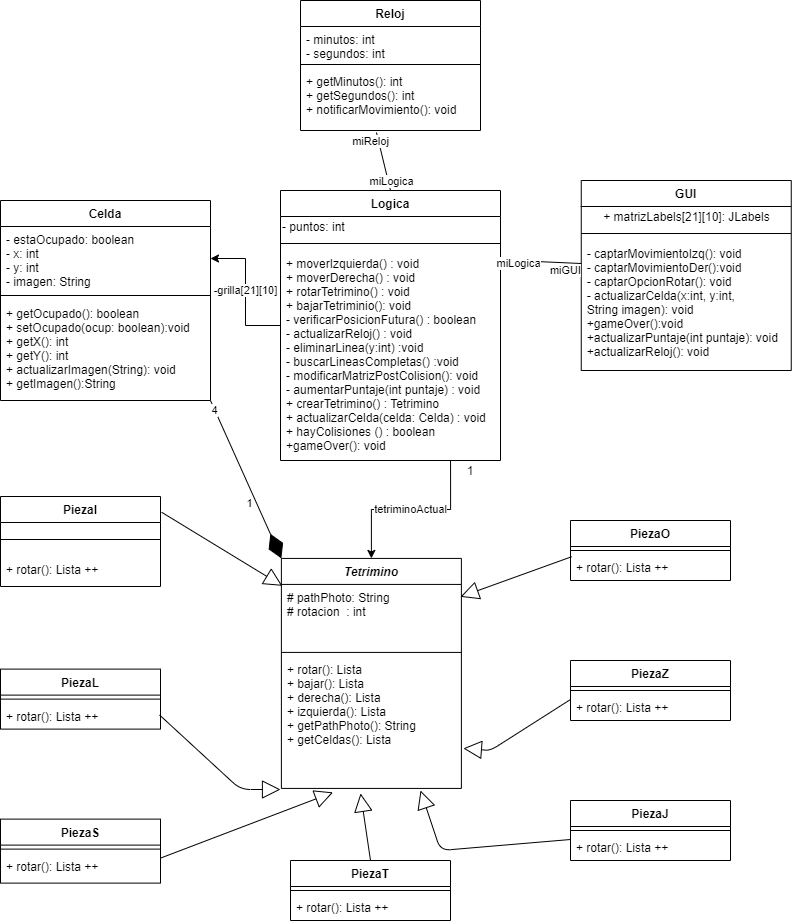

The diagram above was exported from draw.io. Its source (the exported page's mxGraphModel, read from the mxfile embedded in the PNG):
<mxGraphModel dx="868" dy="482" grid="1" gridSize="10" guides="1" tooltips="1" connect="1" arrows="1" fold="1" page="1" pageScale="1" pageWidth="827" pageHeight="1169" math="0" shadow="0">
  <root>
    <mxCell id="0" />
    <mxCell id="1" parent="0" />
    <mxCell id="7X2FwHEWCJtEIHvELmfs-44" value="tetriminoActual" style="edgeStyle=orthogonalEdgeStyle;rounded=0;orthogonalLoop=1;jettySize=auto;html=1;entryX=0.5;entryY=0;entryDx=0;entryDy=0;exitX=0.773;exitY=1;exitDx=0;exitDy=0;exitPerimeter=0;" parent="1" target="7X2FwHEWCJtEIHvELmfs-33" edge="1" source="7X2FwHEWCJtEIHvELmfs-4">
      <mxGeometry relative="1" as="geometry">
        <mxPoint x="470" y="490" as="sourcePoint" />
      </mxGeometry>
    </mxCell>
    <mxCell id="7X2FwHEWCJtEIHvELmfs-46" value="-grilla[21][10]" style="edgeStyle=orthogonalEdgeStyle;rounded=0;orthogonalLoop=1;jettySize=auto;html=1;entryX=1;entryY=0.5;entryDx=0;entryDy=0;fontColor=#000000;" parent="1" source="7X2FwHEWCJtEIHvELmfs-1" target="7X2FwHEWCJtEIHvELmfs-14" edge="1">
      <mxGeometry x="0.0222" relative="1" as="geometry">
        <mxPoint as="offset" />
      </mxGeometry>
    </mxCell>
    <mxCell id="7X2FwHEWCJtEIHvELmfs-1" value="Logica" style="swimlane;fontStyle=1;align=center;verticalAlign=top;childLayout=stackLayout;horizontal=1;startSize=26;horizontalStack=0;resizeParent=1;resizeParentMax=0;resizeLast=0;collapsible=1;marginBottom=0;" parent="1" vertex="1">
      <mxGeometry x="300" y="200" width="220" height="270" as="geometry" />
    </mxCell>
    <mxCell id="WYMzQNsLX9ItSxs3mFmp-26" value="- puntos: int" style="text;html=1;align=left;verticalAlign=middle;resizable=0;points=[];autosize=1;strokeColor=none;fillColor=none;" parent="7X2FwHEWCJtEIHvELmfs-1" vertex="1">
      <mxGeometry y="26" width="220" height="20" as="geometry" />
    </mxCell>
    <mxCell id="7X2FwHEWCJtEIHvELmfs-3" value="" style="line;strokeWidth=1;fillColor=none;align=left;verticalAlign=middle;spacingTop=-1;spacingLeft=3;spacingRight=3;rotatable=0;labelPosition=right;points=[];portConstraint=eastwest;" parent="7X2FwHEWCJtEIHvELmfs-1" vertex="1">
      <mxGeometry y="46" width="220" height="14" as="geometry" />
    </mxCell>
    <mxCell id="7X2FwHEWCJtEIHvELmfs-4" value="+ moverIzquierda() : void&#10;+ moverDerecha() : void&#10;+ rotarTetrimino() : void&#10;+ bajarTetriminio(): void&#10;- verificarPosicionFutura() : boolean&#10;- actualizarReloj() : void&#10;- eliminarLinea(y:int) :void&#10;- buscarLineasCompletas() :void&#10;- modificarMatrizPostColision(): void&#10;- aumentarPuntaje(int puntaje) : void&#10;+ crearTetrimino() : Tetrimino&#10;+ actualizarCelda(celda: Celda) : void&#10;+ hayColisiones () : boolean&#10;+gameOver(): void" style="text;strokeColor=none;fillColor=none;align=left;verticalAlign=top;spacingLeft=4;spacingRight=4;overflow=hidden;rotatable=0;points=[[0,0.5],[1,0.5]];portConstraint=eastwest;" parent="7X2FwHEWCJtEIHvELmfs-1" vertex="1">
      <mxGeometry y="60" width="220" height="210" as="geometry" />
    </mxCell>
    <mxCell id="7X2FwHEWCJtEIHvELmfs-5" value="Reloj" style="swimlane;fontStyle=1;align=center;verticalAlign=top;childLayout=stackLayout;horizontal=1;startSize=26;horizontalStack=0;resizeParent=1;resizeParentMax=0;resizeLast=0;collapsible=1;marginBottom=0;" parent="1" vertex="1">
      <mxGeometry x="320" y="10" width="180" height="130" as="geometry" />
    </mxCell>
    <mxCell id="7X2FwHEWCJtEIHvELmfs-6" value="- minutos: int&#10;- segundos: int" style="text;strokeColor=none;fillColor=none;align=left;verticalAlign=top;spacingLeft=4;spacingRight=4;overflow=hidden;rotatable=0;points=[[0,0.5],[1,0.5]];portConstraint=eastwest;" parent="7X2FwHEWCJtEIHvELmfs-5" vertex="1">
      <mxGeometry y="26" width="180" height="34" as="geometry" />
    </mxCell>
    <mxCell id="7X2FwHEWCJtEIHvELmfs-7" value="" style="line;strokeWidth=1;fillColor=none;align=left;verticalAlign=middle;spacingTop=-1;spacingLeft=3;spacingRight=3;rotatable=0;labelPosition=right;points=[];portConstraint=eastwest;" parent="7X2FwHEWCJtEIHvELmfs-5" vertex="1">
      <mxGeometry y="60" width="180" height="8" as="geometry" />
    </mxCell>
    <mxCell id="7X2FwHEWCJtEIHvELmfs-8" value="+ getMinutos(): int&#10;+ getSegundos(): int&#10;+ notificarMovimiento(): void" style="text;strokeColor=none;fillColor=none;align=left;verticalAlign=top;spacingLeft=4;spacingRight=4;overflow=hidden;rotatable=0;points=[[0,0.5],[1,0.5]];portConstraint=eastwest;" parent="7X2FwHEWCJtEIHvELmfs-5" vertex="1">
      <mxGeometry y="68" width="180" height="62" as="geometry" />
    </mxCell>
    <mxCell id="7X2FwHEWCJtEIHvELmfs-9" value="GUI" style="swimlane;fontStyle=1;align=center;verticalAlign=top;childLayout=stackLayout;horizontal=1;startSize=26;horizontalStack=0;resizeParent=1;resizeParentMax=0;resizeLast=0;collapsible=1;marginBottom=0;" parent="1" vertex="1">
      <mxGeometry x="600.75" y="190" width="210" height="190" as="geometry" />
    </mxCell>
    <mxCell id="rDPyP3A_N3jX44JJgCh8-9" value="+ matrizLabels[21][10]: JLabels" style="text;html=1;align=center;verticalAlign=middle;resizable=0;points=[];autosize=1;strokeColor=none;fillColor=none;" vertex="1" parent="7X2FwHEWCJtEIHvELmfs-9">
      <mxGeometry y="26" width="210" height="20" as="geometry" />
    </mxCell>
    <mxCell id="7X2FwHEWCJtEIHvELmfs-11" value="" style="line;strokeWidth=1;fillColor=none;align=left;verticalAlign=middle;spacingTop=-1;spacingLeft=3;spacingRight=3;rotatable=0;labelPosition=right;points=[];portConstraint=eastwest;" parent="7X2FwHEWCJtEIHvELmfs-9" vertex="1">
      <mxGeometry y="46" width="210" height="14" as="geometry" />
    </mxCell>
    <mxCell id="7X2FwHEWCJtEIHvELmfs-12" value="- captarMovimientoIzq(): void&#10;- captarMovimientoDer():void&#10;- captarOpcionRotar(): void&#10;- actualizarCelda(x:int, y:int, &#10;String imagen): void&#10;+gameOver():void&#10;+actualizarPuntaje(int puntaje): void&#10;+actualizarReloj(): void&#10;" style="text;strokeColor=none;fillColor=none;align=left;verticalAlign=top;spacingLeft=4;spacingRight=4;overflow=hidden;rotatable=0;points=[[0,0.5],[1,0.5]];portConstraint=eastwest;" parent="7X2FwHEWCJtEIHvELmfs-9" vertex="1">
      <mxGeometry y="60" width="210" height="130" as="geometry" />
    </mxCell>
    <mxCell id="7X2FwHEWCJtEIHvELmfs-13" value="Celda" style="swimlane;fontStyle=1;align=center;verticalAlign=top;childLayout=stackLayout;horizontal=1;startSize=26;horizontalStack=0;resizeParent=1;resizeParentMax=0;resizeLast=0;collapsible=1;marginBottom=0;" parent="1" vertex="1">
      <mxGeometry x="20" y="210" width="210" height="200" as="geometry" />
    </mxCell>
    <mxCell id="7X2FwHEWCJtEIHvELmfs-14" value="- estaOcupado: boolean&#10;- x: int&#10;- y: int&#10;- imagen: String" style="text;strokeColor=none;fillColor=none;align=left;verticalAlign=top;spacingLeft=4;spacingRight=4;overflow=hidden;rotatable=0;points=[[0,0.5],[1,0.5]];portConstraint=eastwest;fontStyle=0" parent="7X2FwHEWCJtEIHvELmfs-13" vertex="1">
      <mxGeometry y="26" width="210" height="64" as="geometry" />
    </mxCell>
    <mxCell id="7X2FwHEWCJtEIHvELmfs-15" value="" style="line;strokeWidth=1;fillColor=none;align=left;verticalAlign=middle;spacingTop=-1;spacingLeft=3;spacingRight=3;rotatable=0;labelPosition=right;points=[];portConstraint=eastwest;" parent="7X2FwHEWCJtEIHvELmfs-13" vertex="1">
      <mxGeometry y="90" width="210" height="10" as="geometry" />
    </mxCell>
    <mxCell id="7X2FwHEWCJtEIHvELmfs-16" value="+ getOcupado(): boolean&#10;+ setOcupado(ocup: boolean):void&#10;+ getX(): int&#10;+ getY(): int&#10;+ actualizarImagen(String): void&#10;+ getImagen():String" style="text;strokeColor=none;fillColor=none;align=left;verticalAlign=top;spacingLeft=4;spacingRight=4;overflow=hidden;rotatable=0;points=[[0,0.5],[1,0.5]];portConstraint=eastwest;" parent="7X2FwHEWCJtEIHvELmfs-13" vertex="1">
      <mxGeometry y="100" width="210" height="100" as="geometry" />
    </mxCell>
    <mxCell id="7X2FwHEWCJtEIHvELmfs-21" value="PiezaI" style="swimlane;fontStyle=1;align=center;verticalAlign=top;childLayout=stackLayout;horizontal=1;startSize=26;horizontalStack=0;resizeParent=1;resizeParentMax=0;resizeLast=0;collapsible=1;marginBottom=0;" parent="1" vertex="1">
      <mxGeometry x="20" y="506" width="160" height="90" as="geometry" />
    </mxCell>
    <mxCell id="7X2FwHEWCJtEIHvELmfs-23" value="" style="line;strokeWidth=1;fillColor=none;align=left;verticalAlign=middle;spacingTop=-1;spacingLeft=3;spacingRight=3;rotatable=0;labelPosition=right;points=[];portConstraint=eastwest;" parent="7X2FwHEWCJtEIHvELmfs-21" vertex="1">
      <mxGeometry y="26" width="160" height="34" as="geometry" />
    </mxCell>
    <mxCell id="7X2FwHEWCJtEIHvELmfs-24" value="+ rotar(): Lista ++" style="text;strokeColor=none;fillColor=none;align=left;verticalAlign=top;spacingLeft=4;spacingRight=4;overflow=hidden;rotatable=0;points=[[0,0.5],[1,0.5]];portConstraint=eastwest;" parent="7X2FwHEWCJtEIHvELmfs-21" vertex="1">
      <mxGeometry y="60" width="160" height="30" as="geometry" />
    </mxCell>
    <mxCell id="7X2FwHEWCJtEIHvELmfs-25" value="PiezaL" style="swimlane;fontStyle=1;align=center;verticalAlign=top;childLayout=stackLayout;horizontal=1;startSize=26;horizontalStack=0;resizeParent=1;resizeParentMax=0;resizeLast=0;collapsible=1;marginBottom=0;" parent="1" vertex="1">
      <mxGeometry x="20" y="678.61" width="160" height="60" as="geometry" />
    </mxCell>
    <mxCell id="7X2FwHEWCJtEIHvELmfs-27" value="" style="line;strokeWidth=1;fillColor=none;align=left;verticalAlign=middle;spacingTop=-1;spacingLeft=3;spacingRight=3;rotatable=0;labelPosition=right;points=[];portConstraint=eastwest;" parent="7X2FwHEWCJtEIHvELmfs-25" vertex="1">
      <mxGeometry y="26" width="160" height="8" as="geometry" />
    </mxCell>
    <mxCell id="7X2FwHEWCJtEIHvELmfs-28" value="+ rotar(): Lista ++" style="text;strokeColor=none;fillColor=none;align=left;verticalAlign=top;spacingLeft=4;spacingRight=4;overflow=hidden;rotatable=0;points=[[0,0.5],[1,0.5]];portConstraint=eastwest;" parent="7X2FwHEWCJtEIHvELmfs-25" vertex="1">
      <mxGeometry y="34" width="160" height="26" as="geometry" />
    </mxCell>
    <mxCell id="7X2FwHEWCJtEIHvELmfs-29" value="PiezaO" style="swimlane;fontStyle=1;align=center;verticalAlign=top;childLayout=stackLayout;horizontal=1;startSize=26;horizontalStack=0;resizeParent=1;resizeParentMax=0;resizeLast=0;collapsible=1;marginBottom=0;" parent="1" vertex="1">
      <mxGeometry x="590" y="530" width="160" height="60" as="geometry" />
    </mxCell>
    <mxCell id="7X2FwHEWCJtEIHvELmfs-31" value="" style="line;strokeWidth=1;fillColor=none;align=left;verticalAlign=middle;spacingTop=-1;spacingLeft=3;spacingRight=3;rotatable=0;labelPosition=right;points=[];portConstraint=eastwest;" parent="7X2FwHEWCJtEIHvELmfs-29" vertex="1">
      <mxGeometry y="26" width="160" height="8" as="geometry" />
    </mxCell>
    <mxCell id="7X2FwHEWCJtEIHvELmfs-32" value="+ rotar(): Lista ++" style="text;strokeColor=none;fillColor=none;align=left;verticalAlign=top;spacingLeft=4;spacingRight=4;overflow=hidden;rotatable=0;points=[[0,0.5],[1,0.5]];portConstraint=eastwest;" parent="7X2FwHEWCJtEIHvELmfs-29" vertex="1">
      <mxGeometry y="34" width="160" height="26" as="geometry" />
    </mxCell>
    <mxCell id="7X2FwHEWCJtEIHvELmfs-33" value="Tetrimino" style="swimlane;fontStyle=3;align=center;verticalAlign=top;childLayout=stackLayout;horizontal=1;startSize=26;horizontalStack=0;resizeParent=1;resizeParentMax=0;resizeLast=0;collapsible=1;marginBottom=0;" parent="1" vertex="1">
      <mxGeometry x="300.89" y="567.92" width="180" height="230" as="geometry">
        <mxRectangle x="320" y="390" width="90" height="26" as="alternateBounds" />
      </mxGeometry>
    </mxCell>
    <mxCell id="7X2FwHEWCJtEIHvELmfs-34" value="# pathPhoto: String&#10;# rotacion  : int&#10;" style="text;strokeColor=none;fillColor=none;align=left;verticalAlign=top;spacingLeft=4;spacingRight=4;overflow=hidden;rotatable=0;points=[[0,0.5],[1,0.5]];portConstraint=eastwest;" parent="7X2FwHEWCJtEIHvELmfs-33" vertex="1">
      <mxGeometry y="26" width="180" height="64" as="geometry" />
    </mxCell>
    <mxCell id="7X2FwHEWCJtEIHvELmfs-35" value="" style="line;strokeWidth=1;fillColor=none;align=left;verticalAlign=middle;spacingTop=-1;spacingLeft=3;spacingRight=3;rotatable=0;labelPosition=right;points=[];portConstraint=eastwest;" parent="7X2FwHEWCJtEIHvELmfs-33" vertex="1">
      <mxGeometry y="90" width="180" height="8" as="geometry" />
    </mxCell>
    <mxCell id="7X2FwHEWCJtEIHvELmfs-36" value="+ rotar(): Lista&#10;+ bajar(): Lista&#10;+ derecha(): Lista&#10;+ izquierda(): Lista&#10;+ getPathPhoto(): String&#10;+ getCeldas(): Lista" style="text;strokeColor=none;fillColor=none;align=left;verticalAlign=top;spacingLeft=4;spacingRight=4;overflow=hidden;rotatable=0;points=[[0,0.5],[1,0.5]];portConstraint=eastwest;fontStyle=0" parent="7X2FwHEWCJtEIHvELmfs-33" vertex="1">
      <mxGeometry y="98" width="180" height="132" as="geometry" />
    </mxCell>
    <mxCell id="7X2FwHEWCJtEIHvELmfs-41" value="Extends" style="endArrow=block;endSize=16;endFill=0;html=1;exitX=0.994;exitY=0.764;exitDx=0;exitDy=0;noLabel=1;fontColor=none;exitPerimeter=0;" parent="1" edge="1">
      <mxGeometry width="160" relative="1" as="geometry">
        <mxPoint x="179.03999999999996" y="724.4740000000002" as="sourcePoint" />
        <mxPoint x="300" y="799" as="targetPoint" />
        <Array as="points">
          <mxPoint x="260" y="799" />
        </Array>
      </mxGeometry>
    </mxCell>
    <mxCell id="7X2FwHEWCJtEIHvELmfs-42" value="Extends" style="endArrow=block;endSize=16;endFill=0;html=1;noLabel=1;fontColor=none;entryX=0.995;entryY=0.194;entryDx=0;entryDy=0;entryPerimeter=0;exitX=0.007;exitY=0.086;exitDx=0;exitDy=0;exitPerimeter=0;" parent="1" source="7X2FwHEWCJtEIHvELmfs-32" target="7X2FwHEWCJtEIHvELmfs-34" edge="1">
      <mxGeometry width="160" relative="1" as="geometry">
        <mxPoint x="550" y="517" as="sourcePoint" />
        <mxPoint x="570" y="432" as="targetPoint" />
      </mxGeometry>
    </mxCell>
    <mxCell id="7X2FwHEWCJtEIHvELmfs-43" value="Extends" style="endArrow=block;endSize=16;endFill=0;exitX=1.007;exitY=0.175;exitDx=0;exitDy=0;html=1;noLabel=1;fontColor=none;exitPerimeter=0;entryX=0.005;entryY=0.022;entryDx=0;entryDy=0;entryPerimeter=0;" parent="1" source="7X2FwHEWCJtEIHvELmfs-21" target="7X2FwHEWCJtEIHvELmfs-34" edge="1">
      <mxGeometry width="160" relative="1" as="geometry">
        <mxPoint x="250" y="530" as="sourcePoint" />
        <mxPoint x="320" y="554" as="targetPoint" />
      </mxGeometry>
    </mxCell>
    <mxCell id="WYMzQNsLX9ItSxs3mFmp-1" value="PiezaJ" style="swimlane;fontStyle=1;align=center;verticalAlign=top;childLayout=stackLayout;horizontal=1;startSize=26;horizontalStack=0;resizeParent=1;resizeParentMax=0;resizeLast=0;collapsible=1;marginBottom=0;" parent="1" vertex="1">
      <mxGeometry x="590" y="810" width="160" height="60" as="geometry" />
    </mxCell>
    <mxCell id="WYMzQNsLX9ItSxs3mFmp-3" value="" style="line;strokeWidth=1;fillColor=none;align=left;verticalAlign=middle;spacingTop=-1;spacingLeft=3;spacingRight=3;rotatable=0;labelPosition=right;points=[];portConstraint=eastwest;" parent="WYMzQNsLX9ItSxs3mFmp-1" vertex="1">
      <mxGeometry y="26" width="160" height="8" as="geometry" />
    </mxCell>
    <mxCell id="WYMzQNsLX9ItSxs3mFmp-4" value="+ rotar(): Lista ++" style="text;strokeColor=none;fillColor=none;align=left;verticalAlign=top;spacingLeft=4;spacingRight=4;overflow=hidden;rotatable=0;points=[[0,0.5],[1,0.5]];portConstraint=eastwest;" parent="WYMzQNsLX9ItSxs3mFmp-1" vertex="1">
      <mxGeometry y="34" width="160" height="26" as="geometry" />
    </mxCell>
    <mxCell id="WYMzQNsLX9ItSxs3mFmp-5" value="PiezaS" style="swimlane;fontStyle=1;align=center;verticalAlign=top;childLayout=stackLayout;horizontal=1;startSize=26;horizontalStack=0;resizeParent=1;resizeParentMax=0;resizeLast=0;collapsible=1;marginBottom=0;" parent="1" vertex="1">
      <mxGeometry x="20" y="828.61" width="160" height="64" as="geometry" />
    </mxCell>
    <mxCell id="WYMzQNsLX9ItSxs3mFmp-7" value="" style="line;strokeWidth=1;fillColor=none;align=left;verticalAlign=middle;spacingTop=-1;spacingLeft=3;spacingRight=3;rotatable=0;labelPosition=right;points=[];portConstraint=eastwest;" parent="WYMzQNsLX9ItSxs3mFmp-5" vertex="1">
      <mxGeometry y="26" width="160" height="8" as="geometry" />
    </mxCell>
    <mxCell id="WYMzQNsLX9ItSxs3mFmp-8" value="+ rotar(): Lista ++" style="text;strokeColor=none;fillColor=none;align=left;verticalAlign=top;spacingLeft=4;spacingRight=4;overflow=hidden;rotatable=0;points=[[0,0.5],[1,0.5]];portConstraint=eastwest;" parent="WYMzQNsLX9ItSxs3mFmp-5" vertex="1">
      <mxGeometry y="34" width="160" height="30" as="geometry" />
    </mxCell>
    <mxCell id="WYMzQNsLX9ItSxs3mFmp-9" value="PiezaZ" style="swimlane;fontStyle=1;align=center;verticalAlign=top;childLayout=stackLayout;horizontal=1;startSize=26;horizontalStack=0;resizeParent=1;resizeParentMax=0;resizeLast=0;collapsible=1;marginBottom=0;" parent="1" vertex="1">
      <mxGeometry x="590" y="670" width="160" height="60" as="geometry" />
    </mxCell>
    <mxCell id="WYMzQNsLX9ItSxs3mFmp-11" value="" style="line;strokeWidth=1;fillColor=none;align=left;verticalAlign=middle;spacingTop=-1;spacingLeft=3;spacingRight=3;rotatable=0;labelPosition=right;points=[];portConstraint=eastwest;" parent="WYMzQNsLX9ItSxs3mFmp-9" vertex="1">
      <mxGeometry y="26" width="160" height="8" as="geometry" />
    </mxCell>
    <mxCell id="WYMzQNsLX9ItSxs3mFmp-12" value="+ rotar(): Lista ++" style="text;strokeColor=none;fillColor=none;align=left;verticalAlign=top;spacingLeft=4;spacingRight=4;overflow=hidden;rotatable=0;points=[[0,0.5],[1,0.5]];portConstraint=eastwest;" parent="WYMzQNsLX9ItSxs3mFmp-9" vertex="1">
      <mxGeometry y="34" width="160" height="26" as="geometry" />
    </mxCell>
    <mxCell id="WYMzQNsLX9ItSxs3mFmp-13" value="PiezaT" style="swimlane;fontStyle=1;align=center;verticalAlign=top;childLayout=stackLayout;horizontal=1;startSize=26;horizontalStack=0;resizeParent=1;resizeParentMax=0;resizeLast=0;collapsible=1;marginBottom=0;" parent="1" vertex="1">
      <mxGeometry x="310" y="870" width="160" height="60" as="geometry" />
    </mxCell>
    <mxCell id="WYMzQNsLX9ItSxs3mFmp-15" value="" style="line;strokeWidth=1;fillColor=none;align=left;verticalAlign=middle;spacingTop=-1;spacingLeft=3;spacingRight=3;rotatable=0;labelPosition=right;points=[];portConstraint=eastwest;" parent="WYMzQNsLX9ItSxs3mFmp-13" vertex="1">
      <mxGeometry y="26" width="160" height="8" as="geometry" />
    </mxCell>
    <mxCell id="WYMzQNsLX9ItSxs3mFmp-16" value="+ rotar(): Lista ++" style="text;strokeColor=none;fillColor=none;align=left;verticalAlign=top;spacingLeft=4;spacingRight=4;overflow=hidden;rotatable=0;points=[[0,0.5],[1,0.5]];portConstraint=eastwest;" parent="WYMzQNsLX9ItSxs3mFmp-13" vertex="1">
      <mxGeometry y="34" width="160" height="26" as="geometry" />
    </mxCell>
    <mxCell id="WYMzQNsLX9ItSxs3mFmp-18" value="Extends" style="endArrow=block;endSize=16;endFill=0;html=1;exitX=1;exitY=0.5;exitDx=0;exitDy=0;noLabel=1;fontColor=none;entryX=0.287;entryY=1.03;entryDx=0;entryDy=0;entryPerimeter=0;" parent="1" target="7X2FwHEWCJtEIHvELmfs-36" edge="1">
      <mxGeometry width="160" relative="1" as="geometry">
        <mxPoint x="180" y="867.6100000000001" as="sourcePoint" />
        <mxPoint x="367" y="560" as="targetPoint" />
        <Array as="points" />
      </mxGeometry>
    </mxCell>
    <mxCell id="WYMzQNsLX9ItSxs3mFmp-20" style="edgeStyle=orthogonalEdgeStyle;rounded=0;orthogonalLoop=1;jettySize=auto;html=1;strokeColor=none;endArrow=block;endFill=0;" parent="1" edge="1">
      <mxGeometry relative="1" as="geometry">
        <mxPoint x="440" y="540" as="targetPoint" />
        <mxPoint x="590" y="569" as="sourcePoint" />
      </mxGeometry>
    </mxCell>
    <mxCell id="WYMzQNsLX9ItSxs3mFmp-22" value="Extends" style="endArrow=block;endSize=16;endFill=0;html=1;exitX=0;exitY=0.5;exitDx=0;exitDy=0;noLabel=1;fontColor=none;entryX=1.011;entryY=0.697;entryDx=0;entryDy=0;entryPerimeter=0;" parent="1" target="7X2FwHEWCJtEIHvELmfs-36" edge="1">
      <mxGeometry width="160" relative="1" as="geometry">
        <mxPoint x="590" y="709" as="sourcePoint" />
        <mxPoint x="430" y="530" as="targetPoint" />
        <Array as="points">
          <mxPoint x="510" y="760" />
        </Array>
      </mxGeometry>
    </mxCell>
    <mxCell id="WYMzQNsLX9ItSxs3mFmp-23" value="Extends" style="endArrow=block;endSize=16;endFill=0;html=1;exitX=0;exitY=0.5;exitDx=0;exitDy=0;noLabel=1;fontColor=none;" parent="1" edge="1">
      <mxGeometry width="160" relative="1" as="geometry">
        <mxPoint x="590" y="849" as="sourcePoint" />
        <mxPoint x="440" y="800" as="targetPoint" />
        <Array as="points">
          <mxPoint x="460" y="860" />
        </Array>
      </mxGeometry>
    </mxCell>
    <mxCell id="WYMzQNsLX9ItSxs3mFmp-25" value="Extends" style="endArrow=block;endSize=16;endFill=0;html=1;exitX=0.5;exitY=0;exitDx=0;exitDy=0;noLabel=1;fontColor=none;entryX=0.44;entryY=1.038;entryDx=0;entryDy=0;entryPerimeter=0;" parent="1" source="WYMzQNsLX9ItSxs3mFmp-13" target="7X2FwHEWCJtEIHvELmfs-36" edge="1">
      <mxGeometry width="160" relative="1" as="geometry">
        <mxPoint x="560" y="809.404" as="sourcePoint" />
        <mxPoint x="420.39999999999986" y="541.28" as="targetPoint" />
        <Array as="points" />
      </mxGeometry>
    </mxCell>
    <mxCell id="KxiAUh9xqD_bSw7XdSDX-7" value="1" style="text;html=1;strokeColor=none;fillColor=none;align=center;verticalAlign=middle;whiteSpace=wrap;rounded=0;" parent="1" vertex="1">
      <mxGeometry x="470" y="470" width="40" height="20" as="geometry" />
    </mxCell>
    <mxCell id="HRx8IGzWYfm1wsozi2C6-1" value="" style="endArrow=diamondThin;endFill=1;endSize=24;html=1;exitX=1;exitY=1;exitDx=0;exitDy=0;entryX=0;entryY=0;entryDx=0;entryDy=0;" parent="1" source="7X2FwHEWCJtEIHvELmfs-13" target="7X2FwHEWCJtEIHvELmfs-33" edge="1">
      <mxGeometry width="160" relative="1" as="geometry">
        <mxPoint x="220" y="310" as="sourcePoint" />
        <mxPoint x="240" y="490" as="targetPoint" />
      </mxGeometry>
    </mxCell>
    <mxCell id="HRx8IGzWYfm1wsozi2C6-3" value="4" style="edgeLabel;html=1;align=center;verticalAlign=middle;resizable=0;points=[];" parent="HRx8IGzWYfm1wsozi2C6-1" vertex="1" connectable="0">
      <mxGeometry x="-0.8843" y="-1" relative="1" as="geometry">
        <mxPoint as="offset" />
      </mxGeometry>
    </mxCell>
    <mxCell id="HRx8IGzWYfm1wsozi2C6-4" value="1" style="edgeLabel;html=1;align=center;verticalAlign=middle;resizable=0;points=[];" parent="HRx8IGzWYfm1wsozi2C6-1" vertex="1" connectable="0">
      <mxGeometry x="0.6919" y="-1" relative="1" as="geometry">
        <mxPoint x="-20" y="-31" as="offset" />
      </mxGeometry>
    </mxCell>
    <mxCell id="HRx8IGzWYfm1wsozi2C6-19" value="" style="endArrow=none;html=1;entryX=0.422;entryY=1.032;entryDx=0;entryDy=0;entryPerimeter=0;exitX=0.5;exitY=0;exitDx=0;exitDy=0;" parent="1" source="7X2FwHEWCJtEIHvELmfs-1" target="7X2FwHEWCJtEIHvELmfs-8" edge="1">
      <mxGeometry width="50" height="50" relative="1" as="geometry">
        <mxPoint x="300" y="210" as="sourcePoint" />
        <mxPoint x="350" y="160" as="targetPoint" />
      </mxGeometry>
    </mxCell>
    <mxCell id="rDPyP3A_N3jX44JJgCh8-4" value="miLogica" style="edgeLabel;html=1;align=center;verticalAlign=middle;resizable=0;points=[];" vertex="1" connectable="0" parent="HRx8IGzWYfm1wsozi2C6-19">
      <mxGeometry x="0.5443" y="-1" relative="1" as="geometry">
        <mxPoint x="10" y="35" as="offset" />
      </mxGeometry>
    </mxCell>
    <mxCell id="rDPyP3A_N3jX44JJgCh8-6" value="miReloj" style="edgeLabel;html=1;align=center;verticalAlign=middle;resizable=0;points=[];" vertex="1" connectable="0" parent="HRx8IGzWYfm1wsozi2C6-19">
      <mxGeometry x="-0.553" relative="1" as="geometry">
        <mxPoint x="-17" y="-37" as="offset" />
      </mxGeometry>
    </mxCell>
    <mxCell id="rDPyP3A_N3jX44JJgCh8-5" value="" style="endArrow=none;html=1;entryX=0;entryY=0.177;entryDx=0;entryDy=0;entryPerimeter=0;exitX=1.005;exitY=0.045;exitDx=0;exitDy=0;exitPerimeter=0;" edge="1" parent="1" source="7X2FwHEWCJtEIHvELmfs-4" target="7X2FwHEWCJtEIHvELmfs-12">
      <mxGeometry width="50" height="50" relative="1" as="geometry">
        <mxPoint x="380" y="360" as="sourcePoint" />
        <mxPoint x="430" y="310" as="targetPoint" />
      </mxGeometry>
    </mxCell>
    <mxCell id="rDPyP3A_N3jX44JJgCh8-7" value="miLogica" style="edgeLabel;html=1;align=center;verticalAlign=middle;resizable=0;points=[];" vertex="1" connectable="0" parent="rDPyP3A_N3jX44JJgCh8-5">
      <mxGeometry x="-0.5847" y="-2" relative="1" as="geometry">
        <mxPoint as="offset" />
      </mxGeometry>
    </mxCell>
    <mxCell id="rDPyP3A_N3jX44JJgCh8-8" value="miGUI" style="edgeLabel;html=1;align=center;verticalAlign=middle;resizable=0;points=[];" vertex="1" connectable="0" parent="rDPyP3A_N3jX44JJgCh8-5">
      <mxGeometry x="0.72" y="-2" relative="1" as="geometry">
        <mxPoint x="-5" y="5" as="offset" />
      </mxGeometry>
    </mxCell>
  </root>
</mxGraphModel>